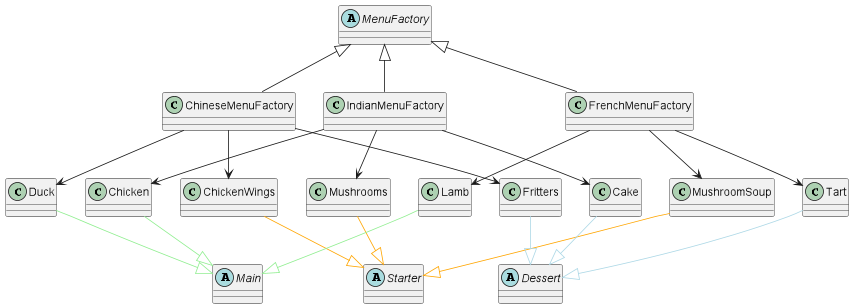

The diagram above was rendered by PlantUML. Its source (embedded in the PNG):
@startuml
'https://plantuml.com/class-diagram

abstract class MenuFactory
abstract class Main
abstract class Starter
abstract class Dessert
class ChineseMenuFactory
class FrenchMenuFactory
class IndianMenuFactory

ChineseMenuFactory -d-> ChickenWings
ChineseMenuFactory -d-> Duck
ChineseMenuFactory -d-> Fritters
IndianMenuFactory -d-> Mushrooms
IndianMenuFactory -d-> Chicken
IndianMenuFactory -d-> Cake
FrenchMenuFactory -d-> MushroomSoup
FrenchMenuFactory -d-> Lamb
FrenchMenuFactory -d-> Tart

MenuFactory <|-- ChineseMenuFactory
MenuFactory <|-- IndianMenuFactory
MenuFactory <|-- FrenchMenuFactory

Starter <|-u- ChickenWings #Orange
Starter <|-u- Mushrooms #Orange
Starter <|-u- MushroomSoup #Orange
Main <|-u- Chicken #LightGreen
Main <|-u- Duck #LightGreen
Main <|-u- Lamb #LightGreen
Dessert <|-u- Cake #LightBlue
Dessert <|-u- Fritters #LightBlue
Dessert <|-u- Tart #LightBlue

Chicken -[hidden]> Lamb
Starter -[hidden]> Dessert
Main -[hidden]> Dessert

@enduml